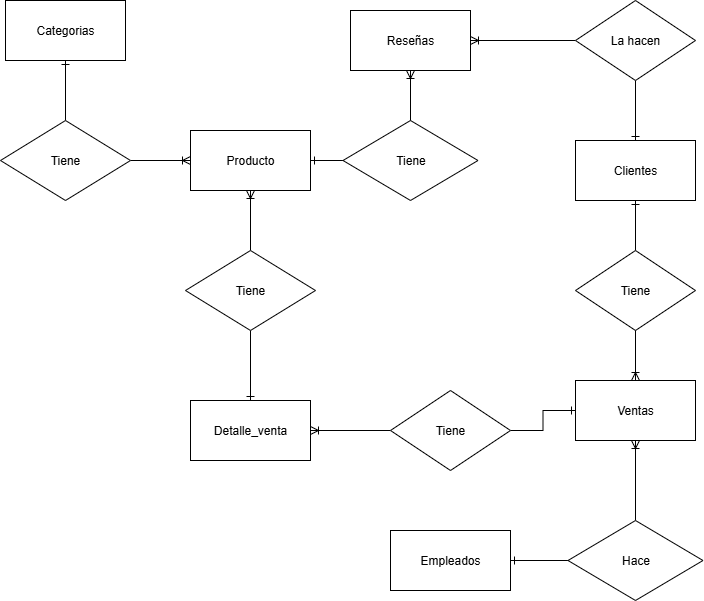

The diagram above was exported from draw.io. Its source (the exported page's mxGraphModel, read from the mxfile embedded in the PNG):
<mxGraphModel dx="1106" dy="605" grid="1" gridSize="10" guides="1" tooltips="1" connect="1" arrows="1" fold="1" page="1" pageScale="1" pageWidth="827" pageHeight="1169" math="0" shadow="0">
  <root>
    <mxCell id="0" />
    <mxCell id="1" parent="0" />
    <mxCell id="BZh1gU5yAGoKPNZqhqPH-11" style="edgeStyle=orthogonalEdgeStyle;rounded=0;orthogonalLoop=1;jettySize=auto;html=1;endArrow=ERone;endFill=0;" parent="1" source="BZh1gU5yAGoKPNZqhqPH-12" target="BZh1gU5yAGoKPNZqhqPH-2" edge="1">
      <mxGeometry relative="1" as="geometry" />
    </mxCell>
    <mxCell id="BZh1gU5yAGoKPNZqhqPH-59" style="edgeStyle=orthogonalEdgeStyle;rounded=0;orthogonalLoop=1;jettySize=auto;html=1;exitX=0;exitY=0.5;exitDx=0;exitDy=0;entryX=1;entryY=0.5;entryDx=0;entryDy=0;endArrow=ERone;endFill=0;" parent="1" source="BZh1gU5yAGoKPNZqhqPH-20" target="BZh1gU5yAGoKPNZqhqPH-1" edge="1">
      <mxGeometry relative="1" as="geometry" />
    </mxCell>
    <mxCell id="BZh1gU5yAGoKPNZqhqPH-1" value="Producto" style="rounded=0;whiteSpace=wrap;html=1;" parent="1" vertex="1">
      <mxGeometry x="380" y="150" width="120" height="60" as="geometry" />
    </mxCell>
    <mxCell id="1riv3qZZYkHmbHFpBnWf-16" style="edgeStyle=orthogonalEdgeStyle;rounded=0;orthogonalLoop=1;jettySize=auto;html=1;endArrow=ERoneToMany;endFill=0;" edge="1" parent="1" source="1riv3qZZYkHmbHFpBnWf-14" target="BZh1gU5yAGoKPNZqhqPH-2">
      <mxGeometry relative="1" as="geometry" />
    </mxCell>
    <mxCell id="BZh1gU5yAGoKPNZqhqPH-2" value="Detalle_venta" style="rounded=0;whiteSpace=wrap;html=1;" parent="1" vertex="1">
      <mxGeometry x="380" y="420" width="120" height="60" as="geometry" />
    </mxCell>
    <mxCell id="BZh1gU5yAGoKPNZqhqPH-4" value="Categorias" style="rounded=0;whiteSpace=wrap;html=1;" parent="1" vertex="1">
      <mxGeometry x="195" y="20" width="120" height="60" as="geometry" />
    </mxCell>
    <mxCell id="1riv3qZZYkHmbHFpBnWf-7" style="edgeStyle=orthogonalEdgeStyle;rounded=0;orthogonalLoop=1;jettySize=auto;html=1;endArrow=ERoneToMany;endFill=0;" edge="1" parent="1" source="1riv3qZZYkHmbHFpBnWf-3" target="BZh1gU5yAGoKPNZqhqPH-5">
      <mxGeometry relative="1" as="geometry" />
    </mxCell>
    <mxCell id="BZh1gU5yAGoKPNZqhqPH-5" value="Reseñas" style="rounded=0;whiteSpace=wrap;html=1;" parent="1" vertex="1">
      <mxGeometry x="540" y="30" width="120" height="60" as="geometry" />
    </mxCell>
    <mxCell id="BZh1gU5yAGoKPNZqhqPH-48" style="edgeStyle=orthogonalEdgeStyle;rounded=0;orthogonalLoop=1;jettySize=auto;html=1;entryX=0.5;entryY=1;entryDx=0;entryDy=0;endArrow=ERoneToMany;endFill=0;" parent="1" source="BZh1gU5yAGoKPNZqhqPH-12" target="BZh1gU5yAGoKPNZqhqPH-1" edge="1">
      <mxGeometry relative="1" as="geometry" />
    </mxCell>
    <mxCell id="BZh1gU5yAGoKPNZqhqPH-12" value="Tiene" style="rhombus;whiteSpace=wrap;html=1;" parent="1" vertex="1">
      <mxGeometry x="375" y="270" width="130" height="80" as="geometry" />
    </mxCell>
    <mxCell id="BZh1gU5yAGoKPNZqhqPH-49" style="edgeStyle=orthogonalEdgeStyle;rounded=0;orthogonalLoop=1;jettySize=auto;html=1;exitX=0.5;exitY=0;exitDx=0;exitDy=0;entryX=0.5;entryY=1;entryDx=0;entryDy=0;endArrow=ERone;endFill=0;" parent="1" source="BZh1gU5yAGoKPNZqhqPH-15" target="BZh1gU5yAGoKPNZqhqPH-4" edge="1">
      <mxGeometry relative="1" as="geometry" />
    </mxCell>
    <mxCell id="BZh1gU5yAGoKPNZqhqPH-50" style="edgeStyle=orthogonalEdgeStyle;rounded=0;orthogonalLoop=1;jettySize=auto;html=1;entryX=0;entryY=0.5;entryDx=0;entryDy=0;endArrow=ERoneToMany;endFill=0;" parent="1" source="BZh1gU5yAGoKPNZqhqPH-15" target="BZh1gU5yAGoKPNZqhqPH-1" edge="1">
      <mxGeometry relative="1" as="geometry" />
    </mxCell>
    <mxCell id="BZh1gU5yAGoKPNZqhqPH-15" value="Tiene" style="rhombus;whiteSpace=wrap;html=1;" parent="1" vertex="1">
      <mxGeometry x="190" y="140" width="130" height="80" as="geometry" />
    </mxCell>
    <mxCell id="BZh1gU5yAGoKPNZqhqPH-53" style="edgeStyle=orthogonalEdgeStyle;rounded=0;orthogonalLoop=1;jettySize=auto;html=1;entryX=0.5;entryY=1;entryDx=0;entryDy=0;endArrow=ERoneToMany;endFill=0;" parent="1" source="BZh1gU5yAGoKPNZqhqPH-20" target="BZh1gU5yAGoKPNZqhqPH-5" edge="1">
      <mxGeometry relative="1" as="geometry" />
    </mxCell>
    <mxCell id="BZh1gU5yAGoKPNZqhqPH-20" value="Tiene" style="rhombus;whiteSpace=wrap;html=1;" parent="1" vertex="1">
      <mxGeometry x="532.5" y="140" width="135" height="80" as="geometry" />
    </mxCell>
    <mxCell id="1riv3qZZYkHmbHFpBnWf-10" style="edgeStyle=orthogonalEdgeStyle;rounded=0;orthogonalLoop=1;jettySize=auto;html=1;endArrow=ERone;endFill=0;entryX=0.5;entryY=1;entryDx=0;entryDy=0;" edge="1" parent="1" source="1riv3qZZYkHmbHFpBnWf-9" target="1riv3qZZYkHmbHFpBnWf-1">
      <mxGeometry relative="1" as="geometry" />
    </mxCell>
    <mxCell id="1riv3qZZYkHmbHFpBnWf-1" value="Clientes" style="rounded=0;whiteSpace=wrap;html=1;" vertex="1" parent="1">
      <mxGeometry x="765" y="160" width="120" height="60" as="geometry" />
    </mxCell>
    <mxCell id="1riv3qZZYkHmbHFpBnWf-4" style="edgeStyle=orthogonalEdgeStyle;rounded=0;orthogonalLoop=1;jettySize=auto;html=1;entryX=0.5;entryY=0;entryDx=0;entryDy=0;endArrow=ERone;endFill=0;" edge="1" parent="1" source="1riv3qZZYkHmbHFpBnWf-3" target="1riv3qZZYkHmbHFpBnWf-1">
      <mxGeometry relative="1" as="geometry" />
    </mxCell>
    <mxCell id="1riv3qZZYkHmbHFpBnWf-3" value="La hacen" style="rhombus;whiteSpace=wrap;html=1;" vertex="1" parent="1">
      <mxGeometry x="765" y="20" width="120" height="80" as="geometry" />
    </mxCell>
    <mxCell id="1riv3qZZYkHmbHFpBnWf-8" value="Ventas" style="rounded=0;whiteSpace=wrap;html=1;" vertex="1" parent="1">
      <mxGeometry x="765" y="400" width="120" height="60" as="geometry" />
    </mxCell>
    <mxCell id="1riv3qZZYkHmbHFpBnWf-11" style="edgeStyle=orthogonalEdgeStyle;rounded=0;orthogonalLoop=1;jettySize=auto;html=1;exitX=0.5;exitY=1;exitDx=0;exitDy=0;endArrow=ERoneToMany;endFill=0;" edge="1" parent="1" source="1riv3qZZYkHmbHFpBnWf-9" target="1riv3qZZYkHmbHFpBnWf-8">
      <mxGeometry relative="1" as="geometry" />
    </mxCell>
    <mxCell id="1riv3qZZYkHmbHFpBnWf-9" value="Tiene" style="rhombus;whiteSpace=wrap;html=1;" vertex="1" parent="1">
      <mxGeometry x="765" y="270" width="120" height="80" as="geometry" />
    </mxCell>
    <mxCell id="1riv3qZZYkHmbHFpBnWf-17" style="edgeStyle=orthogonalEdgeStyle;rounded=0;orthogonalLoop=1;jettySize=auto;html=1;entryX=0;entryY=0.5;entryDx=0;entryDy=0;endArrow=ERone;endFill=0;" edge="1" parent="1" source="1riv3qZZYkHmbHFpBnWf-14" target="1riv3qZZYkHmbHFpBnWf-8">
      <mxGeometry relative="1" as="geometry" />
    </mxCell>
    <mxCell id="1riv3qZZYkHmbHFpBnWf-14" value="Tiene" style="rhombus;whiteSpace=wrap;html=1;" vertex="1" parent="1">
      <mxGeometry x="580" y="410" width="120" height="80" as="geometry" />
    </mxCell>
    <mxCell id="1riv3qZZYkHmbHFpBnWf-20" style="edgeStyle=orthogonalEdgeStyle;rounded=0;orthogonalLoop=1;jettySize=auto;html=1;exitX=0;exitY=0.5;exitDx=0;exitDy=0;entryX=1;entryY=0.5;entryDx=0;entryDy=0;endArrow=ERone;endFill=0;" edge="1" parent="1" source="1riv3qZZYkHmbHFpBnWf-19" target="1riv3qZZYkHmbHFpBnWf-18">
      <mxGeometry relative="1" as="geometry" />
    </mxCell>
    <mxCell id="1riv3qZZYkHmbHFpBnWf-18" value="Empleados" style="rounded=0;whiteSpace=wrap;html=1;" vertex="1" parent="1">
      <mxGeometry x="580" y="550" width="120" height="60" as="geometry" />
    </mxCell>
    <mxCell id="1riv3qZZYkHmbHFpBnWf-21" style="edgeStyle=orthogonalEdgeStyle;rounded=0;orthogonalLoop=1;jettySize=auto;html=1;entryX=0.5;entryY=1;entryDx=0;entryDy=0;endArrow=ERoneToMany;endFill=0;" edge="1" parent="1" source="1riv3qZZYkHmbHFpBnWf-19" target="1riv3qZZYkHmbHFpBnWf-8">
      <mxGeometry relative="1" as="geometry" />
    </mxCell>
    <mxCell id="1riv3qZZYkHmbHFpBnWf-19" value="Hace" style="rhombus;whiteSpace=wrap;html=1;" vertex="1" parent="1">
      <mxGeometry x="757.5" y="540" width="135" height="80" as="geometry" />
    </mxCell>
  </root>
</mxGraphModel>